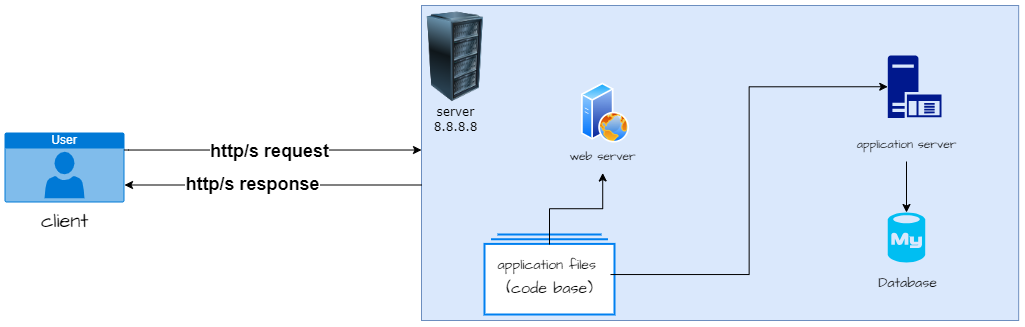

The diagram above was exported from draw.io. Its source (the exported page's mxGraphModel, read from the mxfile embedded in the PNG):
<mxGraphModel dx="2565" dy="645" grid="1" gridSize="10" guides="1" tooltips="1" connect="1" arrows="1" fold="1" page="0" pageScale="1" pageWidth="850" pageHeight="1100" math="0" shadow="0">
  <root>
    <mxCell id="0" />
    <mxCell id="1" parent="0" />
    <mxCell id="2" value="" style="rounded=0;whiteSpace=wrap;html=1;fillColor=#dae8fc;strokeColor=#6c8ebf;" vertex="1" parent="1">
      <mxGeometry x="-193.00000000000006" y="911" width="597.18" height="315" as="geometry" />
    </mxCell>
    <mxCell id="3" value="" style="group" vertex="1" connectable="0" parent="1">
      <mxGeometry x="-610" y="1038" width="120" height="108" as="geometry" />
    </mxCell>
    <mxCell id="4" value="User" style="html=1;whiteSpace=wrap;strokeColor=none;fillColor=#0079D6;labelPosition=center;verticalLabelPosition=middle;verticalAlign=top;align=center;fontSize=12;outlineConnect=0;spacingTop=-6;fontColor=#FFFFFF;shape=mxgraph.sitemap.user;rounded=0;" vertex="1" parent="3">
      <mxGeometry width="120" height="70" as="geometry" />
    </mxCell>
    <mxCell id="5" value="client" style="text;html=1;align=center;verticalAlign=middle;resizable=0;points=[];autosize=1;strokeColor=none;fillColor=none;fontSize=20;fontFamily=Architects Daughter;rounded=0;" vertex="1" parent="3">
      <mxGeometry x="25" y="68" width="70" height="40" as="geometry" />
    </mxCell>
    <mxCell id="6" value="" style="group" vertex="1" connectable="0" parent="1">
      <mxGeometry x="-199" y="917.5" width="80" height="127" as="geometry" />
    </mxCell>
    <mxCell id="7" value="" style="image;html=1;image=img/lib/clip_art/computers/Server_Rack_128x128.png;rounded=0;" vertex="1" parent="6">
      <mxGeometry width="80" height="90" as="geometry" />
    </mxCell>
    <mxCell id="8" value="server&lt;br style=&quot;font-size: 12px;&quot;&gt;8.8.8.8" style="text;html=1;align=center;verticalAlign=middle;resizable=0;points=[];autosize=1;strokeColor=none;fillColor=none;fontSize=12;fontFamily=Verdana;rounded=0;" vertex="1" parent="6">
      <mxGeometry x="5" y="87" width="70" height="40" as="geometry" />
    </mxCell>
    <mxCell id="9" style="edgeStyle=orthogonalEdgeStyle;rounded=0;orthogonalLoop=1;jettySize=auto;html=1;exitX=1;exitY=0.25;exitDx=0;exitDy=0;exitPerimeter=0;" edge="1" source="4" target="2" parent="1">
      <mxGeometry relative="1" as="geometry">
        <mxPoint x="-87" y="1013" as="targetPoint" />
        <Array as="points">
          <mxPoint x="-486" y="1056" />
          <mxPoint x="-290" y="1055" />
        </Array>
      </mxGeometry>
    </mxCell>
    <mxCell id="10" value="Text" style="edgeLabel;html=1;align=center;verticalAlign=middle;resizable=0;points=[];" vertex="1" connectable="0" parent="9">
      <mxGeometry x="-0.022" y="-2" relative="1" as="geometry">
        <mxPoint x="1" as="offset" />
      </mxGeometry>
    </mxCell>
    <mxCell id="11" value="&lt;font style=&quot;font-size: 18px;&quot;&gt;&lt;b&gt;http/s request&lt;/b&gt;&lt;/font&gt;" style="edgeLabel;html=1;align=center;verticalAlign=middle;resizable=0;points=[];" vertex="1" connectable="0" parent="9">
      <mxGeometry x="-0.0329" y="-1" relative="1" as="geometry">
        <mxPoint x="1" as="offset" />
      </mxGeometry>
    </mxCell>
    <mxCell id="12" style="edgeStyle=orthogonalEdgeStyle;rounded=0;orthogonalLoop=1;jettySize=auto;html=1;entryX=1;entryY=0.75;entryDx=0;entryDy=0;entryPerimeter=0;" edge="1" source="2" target="4" parent="1">
      <mxGeometry relative="1" as="geometry">
        <Array as="points">
          <mxPoint x="-181" y="1091" />
          <mxPoint x="-181" y="1091" />
        </Array>
      </mxGeometry>
    </mxCell>
    <mxCell id="13" value="&lt;font style=&quot;font-size: 18px;&quot;&gt;&lt;b&gt;http/s response&lt;/b&gt;&lt;/font&gt;" style="edgeLabel;html=1;align=center;verticalAlign=middle;resizable=0;points=[];" vertex="1" connectable="0" parent="12">
      <mxGeometry x="0.1419" y="-1" relative="1" as="geometry">
        <mxPoint as="offset" />
      </mxGeometry>
    </mxCell>
    <mxCell id="14" value="" style="group" vertex="1" connectable="0" parent="1">
      <mxGeometry x="-56.81999999999999" y="988.5" width="90" height="90" as="geometry" />
    </mxCell>
    <mxCell id="15" value="" style="image;aspect=fixed;perimeter=ellipsePerimeter;html=1;align=center;shadow=0;dashed=0;spacingTop=3;image=img/lib/active_directory/web_server.svg;rounded=0;" vertex="1" parent="14">
      <mxGeometry x="23.840000000000032" width="48" height="60" as="geometry" />
    </mxCell>
    <mxCell id="16" value="&lt;font style=&quot;font-size: 12px;&quot;&gt;web server&lt;/font&gt;" style="text;html=1;align=center;verticalAlign=middle;resizable=0;points=[];autosize=1;strokeColor=none;fillColor=none;fontSize=20;fontFamily=Architects Daughter;rounded=0;" vertex="1" parent="14">
      <mxGeometry y="50" width="90" height="40" as="geometry" />
    </mxCell>
    <mxCell id="17" value="" style="group" vertex="1" connectable="0" parent="1">
      <mxGeometry x="-130" y="1140" width="130" height="80" as="geometry" />
    </mxCell>
    <mxCell id="18" value="" style="html=1;verticalLabelPosition=bottom;align=center;labelBackgroundColor=#ffffff;verticalAlign=top;strokeWidth=2;strokeColor=#0080F0;shadow=0;dashed=0;shape=mxgraph.ios7.icons.folders;rounded=0;" vertex="1" parent="17">
      <mxGeometry width="130" height="80" as="geometry" />
    </mxCell>
    <mxCell id="19" value="&lt;div style=&quot;&quot;&gt;&lt;font style=&quot;font-size: 14px;&quot;&gt;application files&amp;nbsp;&lt;/font&gt;&lt;/div&gt;&lt;div style=&quot;&quot;&gt;&lt;font size=&quot;3&quot; style=&quot;&quot;&gt;(code base)&lt;/font&gt;&lt;/div&gt;" style="text;html=1;align=center;verticalAlign=middle;resizable=0;points=[];autosize=1;strokeColor=none;fillColor=none;fontSize=20;fontFamily=Architects Daughter;rounded=0;" vertex="1" parent="17">
      <mxGeometry x="3.9976497229345114" y="10.003610619468965" width="122" height="60" as="geometry" />
    </mxCell>
    <mxCell id="20" value="" style="group" vertex="1" connectable="0" parent="1">
      <mxGeometry x="217" y="961" width="150" height="106" as="geometry" />
    </mxCell>
    <mxCell id="21" value="" style="group" vertex="1" connectable="0" parent="20">
      <mxGeometry x="15" width="120" height="106" as="geometry" />
    </mxCell>
    <mxCell id="22" value="" style="aspect=fixed;pointerEvents=1;shadow=0;dashed=0;html=1;strokeColor=none;labelPosition=center;verticalLabelPosition=bottom;verticalAlign=top;align=center;fillColor=#00188D;shape=mxgraph.mscae.enterprise.application_server;rounded=0;" vertex="1" parent="21">
      <mxGeometry x="41.25" width="53.75" height="62.5" as="geometry" />
    </mxCell>
    <mxCell id="23" value="&lt;font style=&quot;font-size: 12px;&quot;&gt;application server&lt;/font&gt;" style="text;html=1;align=center;verticalAlign=middle;resizable=0;points=[];autosize=1;strokeColor=none;fillColor=none;fontSize=20;fontFamily=Architects Daughter;rounded=0;" vertex="1" parent="21">
      <mxGeometry y="66" width="120" height="40" as="geometry" />
    </mxCell>
    <mxCell id="24" value="" style="group" vertex="1" connectable="0" parent="1">
      <mxGeometry x="257" y="1118" width="82" height="88" as="geometry" />
    </mxCell>
    <mxCell id="25" value="" style="group" vertex="1" connectable="0" parent="24">
      <mxGeometry y="18" width="82" height="70" as="geometry" />
    </mxCell>
    <mxCell id="26" value="&lt;span style=&quot;font-size: 14px;&quot;&gt;Database&lt;/span&gt;" style="text;html=1;align=center;verticalAlign=middle;resizable=0;points=[];autosize=1;strokeColor=none;fillColor=none;fontSize=20;fontFamily=Architects Daughter;rounded=0;" vertex="1" parent="25">
      <mxGeometry x="-3" y="32" width="77" height="36" as="geometry" />
    </mxCell>
    <mxCell id="27" value="" style="verticalLabelPosition=bottom;html=1;verticalAlign=top;align=center;strokeColor=none;fillColor=#00BEF2;shape=mxgraph.azure.mysql_database;" vertex="1" parent="24">
      <mxGeometry x="16.25" width="37.5" height="50" as="geometry" />
    </mxCell>
    <mxCell id="28" style="edgeStyle=orthogonalEdgeStyle;rounded=0;orthogonalLoop=1;jettySize=auto;html=1;" edge="1" source="19" target="16" parent="1">
      <mxGeometry relative="1" as="geometry" />
    </mxCell>
    <mxCell id="29" style="edgeStyle=orthogonalEdgeStyle;rounded=0;orthogonalLoop=1;jettySize=auto;html=1;entryX=0;entryY=0.5;entryDx=0;entryDy=0;entryPerimeter=0;" edge="1" source="19" target="22" parent="1">
      <mxGeometry relative="1" as="geometry" />
    </mxCell>
    <mxCell id="30" style="edgeStyle=orthogonalEdgeStyle;rounded=0;orthogonalLoop=1;jettySize=auto;html=1;entryX=0.5;entryY=0;entryDx=0;entryDy=0;entryPerimeter=0;" edge="1" source="23" target="27" parent="1">
      <mxGeometry relative="1" as="geometry" />
    </mxCell>
  </root>
</mxGraphModel>